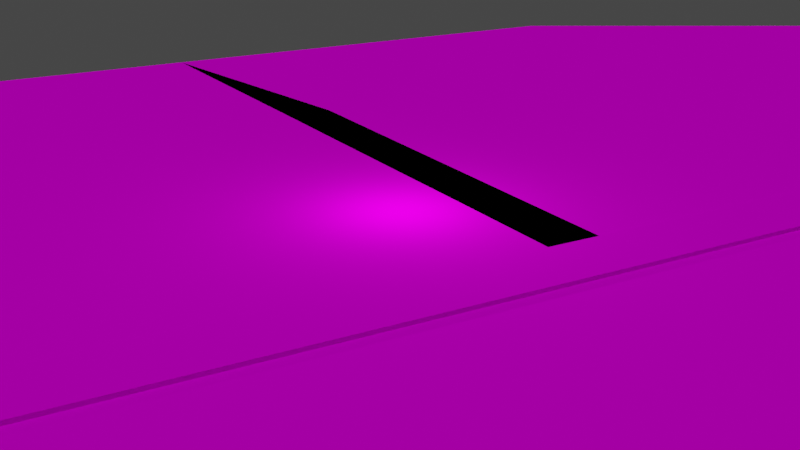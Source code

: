 # Source: klamath-neighborhood.blend  (saved by Blender 2.82.7; exported with 4.5.12 LTS)
import bpy
from mathutils import Matrix  # noqa: F401  (used for matrix-valued properties, if any)

bpy.ops.wm.read_factory_settings(use_empty=True)
scene = bpy.context.scene
scene.name = 'Scene'

# ---- collections
col_collection = bpy.data.collections.new('Collection'); scene.collection.children.link(col_collection)
col_house_original = bpy.data.collections.new('House-Original'); col_collection.children.link(col_house_original)
col_house = bpy.data.collections.new('House'); col_collection.children.link(col_house)

# ---- images (referenced by path relative to the original .blend; pixels are not part of the script)
import os
ASSET_DIR = os.environ.get("B2B_ASSET_DIR", "")  # directory of the original .blend (textures are referenced by path, not embedded)
HERE = os.path.dirname(os.path.abspath(__file__))  # packed textures are extracted next to this script under _unpacked/

def load_image(name, relpath, width, height, colorspace="sRGB"):
    """Load a texture the original file referenced (path relative to the .blend, or extracted next to this script)."""
    p = next((c for c in (os.path.join(HERE, relpath), os.path.join(ASSET_DIR, relpath)) if relpath and os.path.exists(c)), "")
    if p:
        img = bpy.data.images.load(p, check_existing=True)
        img.name = name
    else:  # same state as the original file: an image datablock whose file is absent (Cycles renders it pink)
        img = bpy.data.images.new(name, width, height)
        img.source = "FILE"
        img.filepath = "//" + (relpath or name)
    img.colorspace_settings.name = colorspace
    return img
img_grass004_1k_color_jpg = load_image('Grass004_1K_Color.jpg', 'Textures/Grass004/Grass004_1K_Color.jpg', 1024, 1024, 'sRGB')
img_grass004_1k_roughness_jpg = load_image('Grass004_1K_Roughness.jpg', 'Textures/Grass004/Grass004_1K_Roughness.jpg', 1024, 1024, 'sRGB')
img_grass004_1k_normalgl_jpg = load_image('Grass004_1K_NormalGL.jpg', 'Textures/Grass004/Grass004_1K_NormalGL.jpg', 1024, 1024, 'sRGB')
img_concrete036_1k_color_jpg = load_image('Concrete036_1K_Color.jpg', 'Textures/Concrete036/Concrete036_1K_Color.jpg', 1024, 1024, 'sRGB')
img_concrete036_1k_roughness_jpg = load_image('Concrete036_1K_Roughness.jpg', 'Textures/Concrete036/Concrete036_1K_Roughness.jpg', 1024, 1024, 'sRGB')
img_concrete036_1k_normalgl_jpg = load_image('Concrete036_1K_NormalGL.jpg', 'Textures/Concrete036/Concrete036_1K_NormalGL.jpg', 1024, 1024, 'sRGB')
img_asphalt019_1k_color_jpg = load_image('Asphalt019_1K_Color.jpg', 'Textures/Asphalt019/Asphalt019_1K_Color.jpg', 1024, 1024, 'sRGB')
img_asphalt019_1k_roughness_jpg = load_image('Asphalt019_1K_Roughness.jpg', 'Textures/Asphalt019/Asphalt019_1K_Roughness.jpg', 1024, 1024, 'sRGB')
img_asphalt019_1k_normalgl_jpg = load_image('Asphalt019_1K_NormalGL.jpg', 'Textures/Asphalt019/Asphalt019_1K_NormalGL.jpg', 1024, 1024, 'sRGB')

# ---- materials (node trees are filled in below, after node groups)
mat_grass = bpy.data.materials.new('Grass')
mat_grass.use_transparent_shadow = False
mat_concrete = bpy.data.materials.new('Concrete')
mat_concrete.use_transparent_shadow = False
mat_asphalt = bpy.data.materials.new('Asphalt')
mat_asphalt.use_transparent_shadow = False

# ---- material node trees
mat_grass.use_nodes = True; mat_grass.node_tree.nodes.clear()
_N = mat_grass.node_tree.nodes; _L = mat_grass.node_tree.links
n0 = _N.new('ShaderNodeOutputMaterial'); n0.name = 'Material Output'; n0.location = (300, 300)
n1 = _N.new('ShaderNodeBsdfPrincipled'); n1.name = 'Principled BSDF'; n1.location = (10, 300)
n1.distribution = 'GGX'
n1.subsurface_method = 'BURLEY'
n1.inputs[3].default_value = 1.45
n1.inputs[13].default_value = 0.0
n1.inputs[27].default_value = (0.0, 0.0, 0.0, 1.0)
n1.inputs[28].default_value = 1.0
n2 = _N.new('ShaderNodeTexImage'); n2.name = 'Image Texture'; n2.location = (-389, 313)
n2.image = img_grass004_1k_color_jpg
n3 = _N.new('ShaderNodeTexImage'); n3.name = 'Image Texture.001'; n3.location = (-389, 33)
n3.image = img_grass004_1k_roughness_jpg
n4 = _N.new('ShaderNodeTexImage'); n4.name = 'Image Texture.002'; n4.location = (-589, -248)
n4.image = img_grass004_1k_normalgl_jpg
n5 = _N.new('ShaderNodeNormalMap'); n5.name = 'Normal Map'; n5.location = (-254, -233)
n6 = _N.new('ShaderNodeTexCoord'); n6.name = 'Texture Coordinate'; n6.location = (-967, -115)
_L.new(n1.outputs[0], n0.inputs[0])
_L.new(n2.outputs[0], n1.inputs[0])
_L.new(n3.outputs[0], n1.inputs[2])
_L.new(n4.outputs[0], n5.inputs[1])
_L.new(n5.outputs[0], n1.inputs[5])
_L.new(n6.outputs[1], n4.inputs[0])
n0.is_active_output = True
mat_concrete.use_nodes = True; mat_concrete.node_tree.nodes.clear()
_N = mat_concrete.node_tree.nodes; _L = mat_concrete.node_tree.links
n0 = _N.new('ShaderNodeOutputMaterial'); n0.name = 'Material Output'; n0.location = (300, 300)
n1 = _N.new('ShaderNodeBsdfPrincipled'); n1.name = 'Principled BSDF'; n1.location = (10, 300)
n1.distribution = 'GGX'
n1.subsurface_method = 'BURLEY'
n1.inputs[3].default_value = 1.45
n1.inputs[13].default_value = 0.0
n1.inputs[27].default_value = (0.0, 0.0, 0.0, 1.0)
n1.inputs[28].default_value = 1.0
n2 = _N.new('ShaderNodeTexImage'); n2.name = 'Image Texture'; n2.location = (-314, 336)
n2.image = img_concrete036_1k_color_jpg
n3 = _N.new('ShaderNodeTexImage'); n3.name = 'Image Texture.001'; n3.location = (-317, 70)
n3.image = img_concrete036_1k_roughness_jpg
n4 = _N.new('ShaderNodeNormalMap'); n4.name = 'Normal Map'; n4.location = (-214, -201)
n5 = _N.new('ShaderNodeTexImage'); n5.name = 'Image Texture.002'; n5.location = (-488, -207)
n5.image = img_concrete036_1k_normalgl_jpg
_L.new(n1.outputs[0], n0.inputs[0])
_L.new(n2.outputs[0], n1.inputs[0])
_L.new(n3.outputs[0], n1.inputs[2])
_L.new(n4.outputs[0], n1.inputs[17])
_L.new(n5.outputs[0], n4.inputs[1])
n0.is_active_output = True
mat_asphalt.use_nodes = True; mat_asphalt.node_tree.nodes.clear()
_N = mat_asphalt.node_tree.nodes; _L = mat_asphalt.node_tree.links
n0 = _N.new('ShaderNodeOutputMaterial'); n0.name = 'Material Output'; n0.location = (300, 300)
n1 = _N.new('ShaderNodeBsdfPrincipled'); n1.name = 'Principled BSDF'; n1.location = (10, 300)
n1.distribution = 'GGX'
n1.subsurface_method = 'BURLEY'
n1.inputs[3].default_value = 1.45
n1.inputs[13].default_value = 0.0
n1.inputs[27].default_value = (0.0, 0.0, 0.0, 1.0)
n1.inputs[28].default_value = 1.0
n2 = _N.new('ShaderNodeTexImage'); n2.name = 'Image Texture'; n2.location = (-356, 362)
n2.image = img_asphalt019_1k_color_jpg
n3 = _N.new('ShaderNodeTexImage'); n3.name = 'Image Texture.001'; n3.location = (-360, 89)
n3.image = img_asphalt019_1k_roughness_jpg
n4 = _N.new('ShaderNodeTexImage'); n4.name = 'Image Texture.002'; n4.location = (-526, -197)
n4.image = img_asphalt019_1k_normalgl_jpg
n5 = _N.new('ShaderNodeNormalMap'); n5.name = 'Normal Map'; n5.location = (-241, -184)
_L.new(n1.outputs[0], n0.inputs[0])
_L.new(n2.outputs[0], n1.inputs[0])
_L.new(n3.outputs[0], n1.inputs[2])
_L.new(n4.outputs[0], n5.inputs[1])
_L.new(n5.outputs[0], n1.inputs[5])
n0.is_active_output = True

# ---- world
world_world = bpy.data.worlds.new('World'); scene.world = world_world
world_world.use_nodes = True; world_world.node_tree.nodes.clear()
_N = world_world.node_tree.nodes; _L = world_world.node_tree.links
n0 = _N.new('ShaderNodeOutputWorld'); n0.name = 'World Output'; n0.location = (300, 300)
n1 = _N.new('ShaderNodeBackground'); n1.name = 'Background'; n1.location = (10, 300)
n1.inputs[0].default_value = (0.05088, 0.05088, 0.05088, 1.0)
_L.new(n1.outputs[0], n0.inputs[0])
n0.is_active_output = True
world_world.color = (0.05088, 0.05088, 0.05088)
world_world.use_sun_shadow = False
world_world.sun_shadow_jitter_overblur = 0.0

# ---- cameras
cam_camera = bpy.data.cameras.new('Camera')
cam_camera.clip_end = 100.0
cam_camera.ortho_scale = 7.314

# ---- lights
light_light = bpy.data.lights.new('Light', 'POINT')
light_light.transmission_factor = 0.0
light_light.energy = 1000.0
light_light.shadow_soft_size = 0.1
light_light.shadow_maximum_resolution = 0.006
light_light.use_absolute_resolution = True
light_sun = bpy.data.lights.new('Sun', 'SUN')
light_sun.transmission_factor = 0.0
light_sun.energy = 1.0
light_sun.shadow_soft_size = 0.125

# ---- meshes
me_cube = bpy.data.meshes.new('Cube')
me_cube.from_pydata([(-0.2044, -1.0, -1.0), (-0.2044, -1.0, 1.0), (-0.2044, 1.0, -1.0), (-0.2044, 1.0, 1.0), (1.0, -1.0, -1.0), (1.0, -1.0, 1.0), (1.0, 1.0, -1.0), (1.0, 1.0, 1.0), (1.0, 1.0, 1.165), (1.0, 1.0, -1.0), (1.0, -1.0, -1.0), (1.0, -1.0, 1.165), (1.092, 1.0, 1.165), (1.092, 1.0, -1.0), (1.092, -1.0, -1.0), (1.092, -1.0, 1.165), (1.092, 1.0, 0.841), (1.092, 1.0, -0.6756), (1.092, -1.0, -0.6756), (1.092, -1.0, 0.841), (1.704, 1.0, 0.841), (1.704, 1.0, -0.6756), (1.704, -1.0, -0.6756), (1.704, -1.0, 0.841), (-0.2044, -0.5492, -1.0), (-0.2044, -0.5492, 1.0), (1.0, -0.5492, -1.0), (1.0, -0.5492, 1.0), (1.0, -0.5492, -1.0), (1.0, -0.5492, 1.165), (1.092, -0.5492, -1.0), (1.092, -0.5492, 1.165), (1.092, -0.5492, -0.6756), (1.092, -0.5492, 0.841), (1.704, -0.5492, -0.6756), (1.704, -0.5492, 0.841), (-0.2044, -0.5146, 1.0), (1.0, -0.5146, -1.0), (1.0, -0.5146, -1.0), (1.092, -0.5146, -1.0), (1.092, -0.5146, -0.6756), (1.704, -0.5146, -0.6756), (-0.2044, -0.5146, -1.0), (1.0, -0.5146, 1.0), (1.0, -0.5146, 1.165), (1.092, -0.5146, 1.165), (1.092, -0.5146, 0.841), (1.704, -0.5146, 0.841), (-0.2044, -0.7007, -1.0), (1.0, -0.7007, 1.159), (1.0, -0.7007, 1.165), (1.092, -0.7007, 1.165), (1.092, -0.7007, 0.841), (1.704, -0.7007, 0.841), (-0.2044, -0.7007, 1.0), (1.0, -0.7007, -1.0), (1.0, -0.7007, -1.0), (1.092, -0.7007, -1.0), (1.092, -0.7007, -0.6756), (1.704, -0.7007, -0.6756), (-0.2044, -0.5787, 1.0), (1.0, -0.5787, -1.0), (1.0, -0.5787, -1.0), (1.092, -0.5787, -1.0), (1.092, -0.5787, -0.6756), (1.704, -0.5787, -0.6756), (-0.2044, -0.5787, -1.0), (1.0, -0.5787, 1.159), (1.0, -0.5787, 1.165), (1.092, -0.5787, 1.165), (1.092, -0.5787, 0.841), (1.704, -0.5787, 0.841), (0.3002, 1.0, -1.0), (0.3002, 1.0, 1.0), (0.3002, -1.0, -1.0), (0.3002, -1.0, 1.0), (0.3002, -0.5492, 1.0), (0.3002, -0.5492, -1.0), (0.3002, -0.5146, -1.0), (0.3002, -0.5146, 1.0), (0.3002, -0.7007, 1.103), (0.3002, -0.7007, -1.0), (0.3002, -0.5787, -1.0), (0.3002, -0.5787, 1.103)], [], [(42, 36, 3, 2), (72, 73, 7, 6), (49, 5, 11, 50), (74, 75, 1, 0), (81, 55, 4, 74), (80, 54, 1, 75), (50, 11, 15, 51), (6, 7, 8, 9), (5, 4, 10, 11), (37, 6, 9, 38), (51, 15, 19, 52), (9, 8, 12, 13), (11, 10, 14, 15), (38, 9, 13, 39), (52, 19, 23, 53), (13, 12, 16, 17), (15, 14, 18, 19), (39, 13, 17, 40), (59, 53, 23, 22), (17, 16, 20, 21), (19, 18, 22, 23), (40, 17, 21, 41), (64, 32, 34, 65), (41, 47, 35, 34), (63, 30, 32, 64), (46, 33, 35, 47), (62, 28, 30, 63), (45, 31, 33, 46), (61, 26, 28, 62), (44, 29, 31, 45), (79, 36, 25, 76), (78, 37, 26, 77), (43, 27, 29, 44), (66, 60, 25, 24), (7, 43, 44, 8), (72, 6, 37, 78), (73, 3, 36, 79), (8, 44, 45, 12), (12, 45, 46, 16), (16, 46, 47, 20), (21, 20, 47, 41), (32, 40, 41, 34), (30, 39, 40, 32), (28, 38, 39, 30), (26, 37, 38, 28), (24, 25, 36, 42), (0, 1, 54, 48), (4, 55, 56, 10), (10, 56, 57, 14), (14, 57, 58, 18), (18, 58, 59, 22), (65, 71, 53, 59), (70, 52, 53, 71), (69, 51, 52, 70), (68, 50, 51, 69), (83, 60, 54, 80), (82, 61, 55, 81), (67, 49, 50, 68), (27, 67, 68, 29), (77, 26, 61, 82), (76, 25, 60, 83), (29, 68, 69, 31), (31, 69, 70, 33), (33, 70, 71, 35), (34, 35, 71, 65), (48, 54, 60, 66), (55, 61, 62, 56), (56, 62, 63, 57), (57, 63, 64, 58), (58, 64, 65, 59), (27, 76, 83, 67), (24, 77, 82, 66), (66, 82, 81, 48), (67, 83, 80, 49), (7, 73, 79, 43), (2, 72, 78, 42), (42, 78, 77, 24), (43, 79, 76, 27), (49, 80, 75, 5), (48, 81, 74, 0), (4, 5, 75, 74), (2, 3, 73, 72)])
me_cube.polygons.foreach_set('material_index', [0, 0, 1, 0, 0, 0, 1, 0, 0, 0, 1, 0, 0, 0, 2, 0, 0, 0, 0, 0, 0, 0, 0, 0, 0, 2, 0, 1, 0, 1, 0, 0, 1, 0, 1, 0, 0, 1, 1, 2, 0, 0, 0, 0, 0, 0, 0, 0, 0, 0, 0, 0, 2, 1, 1, 0, 0, 1, 1, 0, 0, 1, 1, 2, 0, 0, 0, 0, 0, 0, 0, 0, 0, 1, 0, 0, 0, 1, 0, 0, 0, 0])
_uv = me_cube.uv_layers.new(name='UVMap')
_uv.uv.foreach_set('vector', [-8.875, -32.45, 9.875, -32.45, 9.875, -18.25, -8.875, -18.25, -8.875, -6.06, 9.875, -6.06, 9.875, 0.5, -8.875, 0.5, 2.758, -0.225, 3.722, -0.225, 3.722, 0.3078, 2.758, 0.3078, -8.875, 25.81, 9.875, 25.81, 9.875, 38.0, -8.875, 38.0, -15.43, 16.44, -8.874, 16.44, -8.875, 19.25, -15.44, 19.25, 16.44, 16.44, 28.62, 16.44, 28.62, 19.25, 16.44, 19.25, 0.6848, 17.0, 0.6848, 24.05, -0.6388, 24.05, -0.6388, 17.0, -8.875, 0.5, 9.875, 0.5, 9.875, 0.5, -8.875, 0.5, 9.875, 19.25, -8.875, 19.25, -8.875, 19.25, 9.875, 19.25, -8.875, 14.7, -8.875, 0.5, -8.875, 0.5, -8.875, 14.7, 4.029e-05, 0.1497, 4.027e-05, 4.027e-05, 0.1622, 4.027e-05, 0.1622, 0.1497, -8.875, 0.5, 9.875, 0.5, 9.875, 0.5, -8.875, 0.5, 9.875, 19.25, -8.875, 19.25, -8.875, 19.25, 9.875, 19.25, -8.875, 14.7, -8.875, 0.5, -8.875, 0.5, -8.875, 14.7, 273.8, -131.8, 390.6, -131.8, 390.6, 132.4, 273.8, 132.4, -8.875, 0.5, 9.875, 0.5, 9.875, 0.5, -8.875, 0.5, 9.875, 19.25, -8.875, 19.25, -8.875, 19.25, 9.875, 19.25, -8.875, 14.7, -8.875, 0.5, -8.875, 0.5, -8.875, 14.7, -8.875, 16.44, 9.875, 16.44, 9.875, 19.25, -8.875, 19.25, -8.875, 0.5, 9.875, 0.5, 9.875, 0.5, -8.875, 0.5, 9.875, 19.25, -8.875, 19.25, -8.875, 19.25, 9.875, 19.25, -8.875, 14.7, -8.875, 0.5, -8.875, 0.5, -8.875, 14.7, -8.875, 15.3, -8.875, 15.02, -8.875, 15.02, -8.875, 15.3, -8.875, 14.7, 9.875, 14.7, 9.875, 15.02, -8.875, 15.02, -8.875, 15.3, -8.875, 15.02, -8.875, 15.02, -8.875, 15.3, 201.2, -131.8, 214.7, -131.8, 214.7, 132.4, 201.2, 132.4, -8.875, 15.3, -8.875, 15.02, -8.875, 15.02, -8.875, 15.3, 4.03e-05, 0.2427, 4.03e-05, 0.2254, 0.1622, 0.2254, 0.1622, 0.2427, -8.875, 15.3, -8.875, 15.02, -8.875, 15.02, -8.875, 15.3, 0.6848, 12.62, 0.6848, 13.43, -0.6388, 13.43, -0.6388, 12.62, 16.44, 14.7, 28.62, 14.7, 28.62, 15.02, 16.44, 15.02, -15.44, 14.7, -8.875, 14.7, -8.875, 15.02, -15.44, 15.02, 2.158, -0.225, 2.269, -0.225, 2.269, 0.3078, 2.158, 0.3078, -8.875, -33.05, 9.875, -33.05, 9.875, -32.77, -8.875, -32.77, -2.722, -0.225, 2.158, -0.225, 2.158, 0.3078, -2.722, 0.3078, -15.44, 0.5, -8.875, 0.5, -8.875, 14.7, -15.44, 14.7, 16.44, 0.5, 28.62, 0.5, 28.62, 14.7, 16.44, 14.7, 0.6848, -23.05, 0.6848, 12.62, -0.6388, 12.62, -0.6387, -23.05, 4.039e-05, 1.0, 4.03e-05, 0.2427, 0.1622, 0.2427, 0.1622, 1.0, -389.6, -131.8, 201.2, -131.8, 201.2, 132.4, -389.6, 132.4, -8.875, 0.5, 9.875, 0.5, 9.875, 14.7, -8.875, 14.7, -8.875, 15.02, -8.875, 14.7, -8.875, 14.7, -8.875, 15.02, -8.875, 15.02, -8.875, 14.7, -8.875, 14.7, -8.875, 15.02, -8.875, 15.02, -8.875, 14.7, -8.875, 14.7, -8.875, 15.02, -8.875, 15.02, -8.875, 14.7, -8.875, 14.7, -8.875, 15.02, -8.875, -32.77, 9.875, -32.77, 9.875, -32.45, -8.875, -32.45, -8.875, -37.0, 9.875, -37.0, 9.875, -34.19, -8.875, -34.19, -8.875, 19.25, -8.874, 16.44, -8.874, 16.44, -8.875, 19.25, -8.875, 19.25, -8.874, 16.44, -8.875, 16.44, -8.875, 19.25, -8.875, 19.25, -8.875, 16.44, -8.875, 16.44, -8.875, 19.25, -8.875, 19.25, -8.875, 16.44, -8.875, 16.44, -8.875, 19.25, -8.875, 15.3, 9.875, 15.3, 9.875, 16.44, -8.875, 16.44, 226.2, -131.8, 273.8, -131.8, 273.8, 132.4, 226.2, 132.4, 4.029e-05, 0.2107, 4.029e-05, 0.1497, 0.1622, 0.1497, 0.1622, 0.2107, 0.6848, 14.13, 0.6848, 17.0, -0.6388, 17.0, -0.6388, 14.13, 14.25, 14.86, 35.9, 14.86, 35.9, 16.89, 14.25, 16.89, -15.44, 15.3, -8.875, 15.3, -8.874, 16.44, -15.43, 16.44, 2.365, -0.225, 2.758, -0.225, 2.758, 0.3078, 2.365, 0.3078, 2.269, -0.225, 2.365, -0.225, 2.365, 0.3078, 2.269, 0.3078, -15.44, 15.02, -8.875, 15.02, -8.875, 15.3, -15.44, 15.3, 16.44, 15.02, 28.62, 15.02, 28.62, 15.3, 16.44, 15.3, 0.6848, 13.43, 0.6848, 14.13, -0.6388, 14.13, -0.6388, 13.43, 4.03e-05, 0.2254, 4.029e-05, 0.2107, 0.1622, 0.2107, 0.1622, 0.2254, 214.7, -131.8, 226.2, -131.8, 226.2, 132.4, 214.7, 132.4, -8.875, 15.02, 9.875, 15.02, 9.875, 15.3, -8.875, 15.3, -8.875, -34.19, 9.875, -34.19, 9.875, -33.05, -8.875, -33.05, -8.874, 16.44, -8.875, 15.3, -8.875, 15.3, -8.874, 16.44, -8.874, 16.44, -8.875, 15.3, -8.875, 15.3, -8.875, 16.44, -8.875, 16.44, -8.875, 15.3, -8.875, 15.3, -8.875, 16.44, -8.875, 16.44, -8.875, 15.3, -8.875, 15.3, -8.875, 16.44, 9.875, 15.02, 16.44, 15.02, 16.44, 15.3, 9.875, 15.3, -27.62, 15.02, -15.44, 15.02, -15.44, 15.3, -27.62, 15.3, -27.62, 15.3, -15.44, 15.3, -15.43, 16.44, -27.62, 16.44, 2.595, 14.86, 14.25, 14.86, 14.25, 16.89, 2.595, 16.89, 9.875, 0.5, 16.44, 0.5, 16.44, 14.7, 9.875, 14.7, -27.62, 0.5, -15.44, 0.5, -15.44, 14.7, -27.62, 14.7, -27.62, 14.7, -15.44, 14.7, -15.44, 15.02, -27.62, 15.02, 9.875, 14.7, 16.44, 14.7, 16.44, 15.02, 9.875, 15.02, 9.875, 16.44, 16.44, 16.44, 16.44, 19.25, 9.875, 19.25, -27.62, 16.44, -15.43, 16.44, -15.44, 19.25, -27.62, 19.25, -8.875, 19.25, 9.875, 19.25, 9.875, 25.81, -8.875, 25.81, -8.875, -18.25, 9.875, -18.25, 9.875, -6.06, -8.875, -6.06])
me_cube.materials.append(mat_grass)
me_cube.materials.append(mat_concrete)
me_cube.materials.append(mat_asphalt)
me_cube.use_remesh_fix_poles = True
me_cube.use_remesh_preserve_attributes = False
me_cube.use_mirror_vertex_groups = False
me_cube.update()
me_cube_025 = bpy.data.meshes.new('Cube.025')
me_cube_025.from_pydata([], [], [])
me_cube_025.materials.append(None)
me_cube_025.materials.append(None)
me_cube_025.materials.append(None)
me_cube_025.update()
me_plane_029 = bpy.data.meshes.new('Plane.029')
me_plane_029.from_pydata([], [], [])
me_plane_029.update()
me_cube_015 = bpy.data.meshes.new('Cube.015')
me_cube_015.from_pydata([], [], [])
me_cube_015.materials.append(None)
me_cube_015.update()
me_cube_016 = bpy.data.meshes.new('Cube.016')
me_cube_016.from_pydata([], [], [])
me_cube_016.materials.append(None)
me_cube_016.update()
me_cube_014 = bpy.data.meshes.new('Cube.014')
me_cube_014.from_pydata([], [], [])
me_cube_014.materials.append(None)
me_cube_014.update()
me_cylinder = bpy.data.meshes.new('Cylinder')
me_cylinder.from_pydata([], [], [])
me_cylinder.materials.append(None)
me_cylinder.update()
me_cube_010 = bpy.data.meshes.new('Cube.010')
me_cube_010.from_pydata([], [], [])
me_cube_010.materials.append(None)
me_cube_010.update()
me_cube_026 = bpy.data.meshes.new('Cube.026')
me_cube_026.from_pydata([], [], [])
me_cube_026.materials.append(None)
me_cube_026.update()
me_cube_021 = bpy.data.meshes.new('Cube.021')
me_cube_021.from_pydata([], [], [])
me_cube_021.materials.append(None)
me_cube_021.materials.append(None)
me_cube_021.update()
me_cube_013 = bpy.data.meshes.new('Cube.013')
me_cube_013.from_pydata([], [], [])
me_cube_013.materials.append(None)
me_cube_013.materials.append(None)
me_cube_013.materials.append(None)
me_cube_013.update()
me_cube_005 = bpy.data.meshes.new('Cube.005')
me_cube_005.from_pydata([], [], [])
me_cube_005.materials.append(None)
me_cube_005.update()
me_cube_012 = bpy.data.meshes.new('Cube.012')
me_cube_012.from_pydata([], [], [])
me_cube_012.materials.append(None)
me_cube_012.update()
me_cube_022 = bpy.data.meshes.new('Cube.022')
me_cube_022.from_pydata([], [], [])
me_cube_022.materials.append(None)
me_cube_022.update()
me_icosphere_001 = bpy.data.meshes.new('Icosphere.001')
me_icosphere_001.from_pydata([], [], [])
me_icosphere_001.materials.append(None)
me_icosphere_001.materials.append(None)
me_icosphere_001.materials.append(None)
me_icosphere_001.update()
me_cube_001 = bpy.data.meshes.new('Cube.001')
me_cube_001.from_pydata([], [], [])
me_cube_001.materials.append(None)
me_cube_001.update()
me_plane_002 = bpy.data.meshes.new('Plane.002')
me_plane_002.from_pydata([], [], [])
me_plane_002.materials.append(None)
me_plane_002.materials.append(None)
me_plane_002.update()
me_plane_003 = bpy.data.meshes.new('Plane.003')
me_plane_003.from_pydata([], [], [])
me_plane_003.materials.append(None)
me_plane_003.materials.append(None)
me_plane_003.materials.append(None)
me_plane_003.update()
me_plane_004 = bpy.data.meshes.new('Plane.004')
me_plane_004.from_pydata([], [], [])
me_plane_004.materials.append(None)
me_plane_004.materials.append(None)
me_plane_004.materials.append(None)
me_plane_004.update()
me_plane_005 = bpy.data.meshes.new('Plane.005')
me_plane_005.from_pydata([], [], [])
me_plane_005.materials.append(None)
me_plane_005.materials.append(None)
me_plane_005.materials.append(None)
me_plane_005.update()
me_plane_006 = bpy.data.meshes.new('Plane.006')
me_plane_006.from_pydata([], [], [])
me_plane_006.materials.append(None)
me_plane_006.materials.append(None)
me_plane_006.update()
me_plane_007 = bpy.data.meshes.new('Plane.007')
me_plane_007.from_pydata([], [], [])
me_plane_007.materials.append(None)
me_plane_007.materials.append(None)
me_plane_007.update()
me_plane_008 = bpy.data.meshes.new('Plane.008')
me_plane_008.from_pydata([], [], [])
me_plane_008.materials.append(None)
me_plane_008.materials.append(None)
me_plane_008.update()
me_plane_009 = bpy.data.meshes.new('Plane.009')
me_plane_009.from_pydata([], [], [])
me_plane_009.materials.append(None)
me_plane_009.materials.append(None)
me_plane_009.update()
me_plane_010 = bpy.data.meshes.new('Plane.010')
me_plane_010.from_pydata([], [], [])
me_plane_010.materials.append(None)
me_plane_010.materials.append(None)
me_plane_010.update()
me_plane_011 = bpy.data.meshes.new('Plane.011')
me_plane_011.from_pydata([], [], [])
me_plane_011.materials.append(None)
me_plane_011.materials.append(None)
me_plane_011.update()
me_plane_012 = bpy.data.meshes.new('Plane.012')
me_plane_012.from_pydata([], [], [])
me_plane_012.materials.append(None)
me_plane_012.materials.append(None)
me_plane_012.materials.append(None)
me_plane_012.update()
me_plane_013 = bpy.data.meshes.new('Plane.013')
me_plane_013.from_pydata([], [], [])
me_plane_013.materials.append(None)
me_plane_013.materials.append(None)
me_plane_013.update()
me_plane_014 = bpy.data.meshes.new('Plane.014')
me_plane_014.from_pydata([], [], [])
me_plane_014.materials.append(None)
me_plane_014.materials.append(None)
me_plane_014.materials.append(None)
me_plane_014.update()
me_plane_016 = bpy.data.meshes.new('Plane.016')
me_plane_016.from_pydata([], [], [])
me_plane_016.materials.append(None)
me_plane_016.materials.append(None)
me_plane_016.update()
me_plane_017 = bpy.data.meshes.new('Plane.017')
me_plane_017.from_pydata([], [], [])
me_plane_017.materials.append(None)
me_plane_017.materials.append(None)
me_plane_017.materials.append(None)
me_plane_017.update()
me_plane_018 = bpy.data.meshes.new('Plane.018')
me_plane_018.from_pydata([], [], [])
me_plane_018.materials.append(None)
me_plane_018.materials.append(None)
me_plane_018.materials.append(None)
me_plane_018.update()
me_plane_019 = bpy.data.meshes.new('Plane.019')
me_plane_019.from_pydata([], [], [])
me_plane_019.materials.append(None)
me_plane_019.materials.append(None)
me_plane_019.update()
me_plane_020 = bpy.data.meshes.new('Plane.020')
me_plane_020.from_pydata([], [], [])
me_plane_020.materials.append(None)
me_plane_020.materials.append(None)
me_plane_020.update()
me_plane_021 = bpy.data.meshes.new('Plane.021')
me_plane_021.from_pydata([], [], [])
me_plane_021.materials.append(None)
me_plane_021.materials.append(None)
me_plane_021.update()
me_plane_022 = bpy.data.meshes.new('Plane.022')
me_plane_022.from_pydata([], [], [])
me_plane_022.materials.append(None)
me_plane_022.materials.append(None)
me_plane_022.update()
me_plane_023 = bpy.data.meshes.new('Plane.023')
me_plane_023.from_pydata([], [], [])
me_plane_023.materials.append(None)
me_plane_023.materials.append(None)
me_plane_023.materials.append(None)
me_plane_023.update()
me_plane_024 = bpy.data.meshes.new('Plane.024')
me_plane_024.from_pydata([], [], [])
me_plane_024.materials.append(None)
me_plane_024.materials.append(None)
me_plane_024.update()
me_plane_025 = bpy.data.meshes.new('Plane.025')
me_plane_025.from_pydata([], [], [])
me_plane_025.materials.append(None)
me_plane_025.materials.append(None)
me_plane_025.update()
me_plane_026 = bpy.data.meshes.new('Plane.026')
me_plane_026.from_pydata([], [], [])
me_plane_026.materials.append(None)
me_plane_026.materials.append(None)
me_plane_026.materials.append(None)
me_plane_026.update()
me_plane_027 = bpy.data.meshes.new('Plane.027')
me_plane_027.from_pydata([], [], [])
me_plane_027.materials.append(None)
me_plane_027.materials.append(None)
me_plane_027.update()
me_plane_028 = bpy.data.meshes.new('Plane.028')
me_plane_028.from_pydata([], [], [])
me_plane_028.materials.append(None)
me_plane_028.materials.append(None)
me_plane_028.materials.append(None)
me_plane_028.update()
me_plane_032 = bpy.data.meshes.new('Plane.032')
me_plane_032.from_pydata([], [], [])
me_plane_032.materials.append(None)
me_plane_032.materials.append(None)
me_plane_032.update()
me_plane = bpy.data.meshes.new('Plane')
me_plane.from_pydata([], [], [])
me_plane.materials.append(None)
me_plane.update()
me_icosphere_002 = bpy.data.meshes.new('Icosphere.002')
me_icosphere_002.from_pydata([], [], [])
me_icosphere_002.materials.append(None)
me_icosphere_002.update()
me_cube_007 = bpy.data.meshes.new('Cube.007')
me_cube_007.from_pydata([], [], [])
me_cube_007.materials.append(None)
me_cube_007.update()
me_cube_008 = bpy.data.meshes.new('Cube.008')
me_cube_008.from_pydata([], [], [])
me_cube_008.materials.append(None)
me_cube_008.update()
me_cube_009 = bpy.data.meshes.new('Cube.009')
me_cube_009.from_pydata([], [], [])
me_cube_009.materials.append(None)
me_cube_009.update()
me_cube_006 = bpy.data.meshes.new('Cube.006')
me_cube_006.from_pydata([], [], [])
me_cube_006.materials.append(None)
me_cube_006.update()
me_cube_003 = bpy.data.meshes.new('Cube.003')
me_cube_003.from_pydata([], [], [])
me_cube_003.materials.append(None)
me_cube_003.update()
me_plane_001 = bpy.data.meshes.new('Plane.001')
me_plane_001.from_pydata([], [], [])
me_plane_001.materials.append(None)
me_plane_001.materials.append(None)
me_plane_001.materials.append(None)
me_plane_001.materials.append(None)
me_plane_001.update()
me_cylinder_005 = bpy.data.meshes.new('Cylinder.005')
me_cylinder_005.from_pydata([], [], [])
me_cylinder_005.materials.append(None)
me_cylinder_005.materials.append(None)
me_cylinder_005.materials.append(None)
me_cylinder_005.update()
me_icosphere = bpy.data.meshes.new('Icosphere')
me_icosphere.from_pydata([], [], [])
me_icosphere.materials.append(None)
me_icosphere.update()
me_cube_004 = bpy.data.meshes.new('Cube.004')
me_cube_004.from_pydata([], [], [])
me_cube_004.materials.append(None)
me_cube_004.update()
me_plane_031 = bpy.data.meshes.new('Plane.031')
me_plane_031.from_pydata([], [], [])
me_plane_031.materials.append(None)
me_plane_031.update()
me_plane_030 = bpy.data.meshes.new('Plane.030')
me_plane_030.from_pydata([], [], [])
me_plane_030.materials.append(None)
me_plane_030.update()
me_cube_1 = bpy.data.meshes.new('Cube')
me_cube_1.from_pydata([], [], [])
me_cube_1.materials.append(None)
me_cube_1.update()
me_cube_019 = bpy.data.meshes.new('Cube.019')
me_cube_019.from_pydata([], [], [])
me_cube_019.materials.append(None)
me_cube_019.materials.append(None)
me_cube_019.materials.append(None)
me_cube_019.materials.append(None)
me_cube_019.update()
me_cube_023 = bpy.data.meshes.new('Cube.023')
me_cube_023.from_pydata([], [], [])
me_cube_023.materials.append(None)
me_cube_023.update()
me_cylinder_004 = bpy.data.meshes.new('Cylinder.004')
me_cylinder_004.from_pydata([], [], [])
me_cylinder_004.materials.append(None)
me_cylinder_004.update()
me_cube_011 = bpy.data.meshes.new('Cube.011')
me_cube_011.from_pydata([], [], [])
me_cube_011.materials.append(None)
me_cube_011.materials.append(None)
me_cube_011.materials.append(None)
me_cube_011.update()
me_cube_002 = bpy.data.meshes.new('Cube.002')
me_cube_002.from_pydata([], [], [])
me_cube_002.materials.append(None)
me_cube_002.update()
me_plane_015 = bpy.data.meshes.new('Plane.015')
me_plane_015.from_pydata([], [], [])
me_plane_015.materials.append(None)
me_plane_015.materials.append(None)
me_plane_015.update()

# ---- objects
ob_light = bpy.data.objects.new('Light', light_light)
ob_camera = bpy.data.objects.new('Camera', cam_camera)
ob_grassplane = bpy.data.objects.new('GrassPlane', me_cube)
ob_cabinet = bpy.data.objects.new('Cabinet', None)
ob_ceiling = bpy.data.objects.new('Ceiling', None)
ob_chair = bpy.data.objects.new('Chair', None)
ob_chair_001 = bpy.data.objects.new('Chair.001', None)
ob_chair_002 = bpy.data.objects.new('Chair.002', None)
ob_coatstand = bpy.data.objects.new('Coatstand', None)
ob_console = bpy.data.objects.new('Console', None)
ob_couch = bpy.data.objects.new('Couch', None)
ob_counter = bpy.data.objects.new('Counter', None)
ob_door = bpy.data.objects.new('Door', None)
ob_down_window = bpy.data.objects.new('Down Window', None)
ob_dvr = bpy.data.objects.new('DVR', None)
ob_fridge = bpy.data.objects.new('Fridge', None)
ob_front_door = bpy.data.objects.new('Front door', None)
ob_garage_door = bpy.data.objects.new('Garage Door', None)
ob_ground_floor = bpy.data.objects.new('Ground Floor', None)
ob_ground_floor_walls_001 = bpy.data.objects.new('Ground Floor Walls.001', None)
ob_ground_floor_walls_002 = bpy.data.objects.new('Ground Floor Walls.002', None)
ob_ground_floor_walls_003 = bpy.data.objects.new('Ground Floor Walls.003', None)
ob_ground_floor_walls_004 = bpy.data.objects.new('Ground Floor Walls.004', None)
ob_ground_floor_walls_005 = bpy.data.objects.new('Ground Floor Walls.005', None)
ob_ground_floor_walls_006 = bpy.data.objects.new('Ground Floor Walls.006', None)
ob_ground_floor_walls_007 = bpy.data.objects.new('Ground Floor Walls.007', None)
ob_ground_floor_walls_008 = bpy.data.objects.new('Ground Floor Walls.008', None)
ob_ground_floor_walls_009 = bpy.data.objects.new('Ground Floor Walls.009', None)
ob_ground_floor_walls_010 = bpy.data.objects.new('Ground Floor Walls.010', None)
ob_ground_floor_walls_011 = bpy.data.objects.new('Ground Floor Walls.011', None)
ob_ground_floor_walls_012 = bpy.data.objects.new('Ground Floor Walls.012', None)
ob_ground_floor_walls_013 = bpy.data.objects.new('Ground Floor Walls.013', None)
ob_ground_floor_walls_014 = bpy.data.objects.new('Ground Floor Walls.014', None)
ob_ground_floor_walls_015 = bpy.data.objects.new('Ground Floor Walls.015', None)
ob_ground_floor_walls_016 = bpy.data.objects.new('Ground Floor Walls.016', None)
ob_ground_floor_walls_017 = bpy.data.objects.new('Ground Floor Walls.017', None)
ob_ground_floor_walls_018 = bpy.data.objects.new('Ground Floor Walls.018', None)
ob_ground_floor_walls_019 = bpy.data.objects.new('Ground Floor Walls.019', None)
ob_ground_floor_walls_020 = bpy.data.objects.new('Ground Floor Walls.020', None)
ob_ground_floor_walls_021 = bpy.data.objects.new('Ground Floor Walls.021', None)
ob_ground_floor_walls_022 = bpy.data.objects.new('Ground Floor Walls.022', None)
ob_ground_floor_walls_023 = bpy.data.objects.new('Ground Floor Walls.023', None)
ob_ground_floor_walls_024 = bpy.data.objects.new('Ground Floor Walls.024', None)
ob_ground_floor_walls_025 = bpy.data.objects.new('Ground Floor Walls.025', None)
ob_ground_floor_walls_026 = bpy.data.objects.new('Ground Floor Walls.026', None)
ob_ground_floor_walls_027 = bpy.data.objects.new('Ground Floor Walls.027', None)
ob_icosphere = bpy.data.objects.new('Icosphere', None)
ob_kitchen_window = bpy.data.objects.new('Kitchen Window', None)
ob_kitchen_window_001 = bpy.data.objects.new('Kitchen Window.001', None)
ob_kitchen_window_002 = bpy.data.objects.new('Kitchen Window.002', None)
ob_kitchen_window_003 = bpy.data.objects.new('Kitchen Window.003', None)
ob_left_window = bpy.data.objects.new('Left Window', None)
ob_lower_ceiling = bpy.data.objects.new('Lower Ceiling', None)
ob_oven = bpy.data.objects.new('Oven', None)
ob_radio = bpy.data.objects.new('Radio', None)
ob_right_window = bpy.data.objects.new('Right Window', None)
ob_roof = bpy.data.objects.new('Roof', None)
ob_roof_part_2 = bpy.data.objects.new('Roof Part 2', None)
ob_sairs = bpy.data.objects.new('Sairs', None)
ob_sink = bpy.data.objects.new('Sink', None)
ob_stove_thing = bpy.data.objects.new('Stove Thing', None)
ob_table = bpy.data.objects.new('Table', None)
ob_telly = bpy.data.objects.new('Telly', None)
ob_up_window = bpy.data.objects.new('Up Window', None)
ob_upper_floor = bpy.data.objects.new('Upper Floor', None)
ob_cabinet_proxy = bpy.data.objects.new('Cabinet_proxy', me_cube_025)
ob_ceiling_proxy = bpy.data.objects.new('Ceiling_proxy', me_plane_029)
ob_chair_001_proxy = bpy.data.objects.new('Chair.001_proxy', me_cube_015)
ob_chair_002_proxy = bpy.data.objects.new('Chair.002_proxy', me_cube_016)
ob_chair_proxy = bpy.data.objects.new('Chair_proxy', me_cube_014)
ob_coatstand_proxy = bpy.data.objects.new('Coatstand_proxy', me_cylinder)
ob_console_proxy = bpy.data.objects.new('Console_proxy', me_cube_010)
ob_couch_proxy = bpy.data.objects.new('Couch_proxy', me_cube_026)
ob_counter_proxy = bpy.data.objects.new('Counter_proxy', me_cube_021)
ob_door_proxy = bpy.data.objects.new('Door_proxy', me_cube_013)
ob_down_window_proxy = bpy.data.objects.new('Down Window_proxy', me_cube_005)
ob_dvr_proxy = bpy.data.objects.new('DVR_proxy', me_cube_012)
ob_fridge_proxy = bpy.data.objects.new('Fridge_proxy', me_cube_022)
ob_front_door_proxy = bpy.data.objects.new('Front door_proxy', me_icosphere_001)
ob_garage_door_proxy = bpy.data.objects.new('Garage Door_proxy', me_cube_001)
ob_ground_floor_walls_001_proxy = bpy.data.objects.new('Ground Floor Walls.001_proxy', me_plane_002)
ob_ground_floor_walls_002_proxy = bpy.data.objects.new('Ground Floor Walls.002_proxy', me_plane_003)
ob_ground_floor_walls_003_proxy = bpy.data.objects.new('Ground Floor Walls.003_proxy', me_plane_004)
ob_ground_floor_walls_004_proxy = bpy.data.objects.new('Ground Floor Walls.004_proxy', me_plane_005)
ob_ground_floor_walls_005_proxy = bpy.data.objects.new('Ground Floor Walls.005_proxy', me_plane_006)
ob_ground_floor_walls_006_proxy = bpy.data.objects.new('Ground Floor Walls.006_proxy', me_plane_007)
ob_ground_floor_walls_007_proxy = bpy.data.objects.new('Ground Floor Walls.007_proxy', me_plane_008)
ob_ground_floor_walls_008_proxy = bpy.data.objects.new('Ground Floor Walls.008_proxy', me_plane_009)
ob_ground_floor_walls_009_proxy = bpy.data.objects.new('Ground Floor Walls.009_proxy', me_plane_010)
ob_ground_floor_walls_010_proxy = bpy.data.objects.new('Ground Floor Walls.010_proxy', me_plane_011)
ob_ground_floor_walls_011_proxy = bpy.data.objects.new('Ground Floor Walls.011_proxy', me_plane_012)
ob_ground_floor_walls_012_proxy = bpy.data.objects.new('Ground Floor Walls.012_proxy', me_plane_013)
ob_ground_floor_walls_013_proxy = bpy.data.objects.new('Ground Floor Walls.013_proxy', me_plane_014)
ob_ground_floor_walls_014_proxy = bpy.data.objects.new('Ground Floor Walls.014_proxy', me_plane_016)
ob_ground_floor_walls_015_proxy = bpy.data.objects.new('Ground Floor Walls.015_proxy', me_plane_017)
ob_ground_floor_walls_016_proxy = bpy.data.objects.new('Ground Floor Walls.016_proxy', me_plane_018)
ob_ground_floor_walls_017_proxy = bpy.data.objects.new('Ground Floor Walls.017_proxy', me_plane_019)
ob_ground_floor_walls_018_proxy = bpy.data.objects.new('Ground Floor Walls.018_proxy', me_plane_020)
ob_ground_floor_walls_019_proxy = bpy.data.objects.new('Ground Floor Walls.019_proxy', me_plane_021)
ob_ground_floor_walls_020_proxy = bpy.data.objects.new('Ground Floor Walls.020_proxy', me_plane_022)
ob_ground_floor_walls_021_proxy = bpy.data.objects.new('Ground Floor Walls.021_proxy', me_plane_023)
ob_ground_floor_walls_022_proxy = bpy.data.objects.new('Ground Floor Walls.022_proxy', me_plane_024)
ob_ground_floor_walls_023_proxy = bpy.data.objects.new('Ground Floor Walls.023_proxy', me_plane_025)
ob_ground_floor_walls_024_proxy = bpy.data.objects.new('Ground Floor Walls.024_proxy', me_plane_026)
ob_ground_floor_walls_025_proxy = bpy.data.objects.new('Ground Floor Walls.025_proxy', me_plane_027)
ob_ground_floor_walls_026_proxy = bpy.data.objects.new('Ground Floor Walls.026_proxy', me_plane_028)
ob_ground_floor_walls_027_proxy = bpy.data.objects.new('Ground Floor Walls.027_proxy', me_plane_032)
ob_ground_floor_proxy = bpy.data.objects.new('Ground Floor_proxy', me_plane)
ob_icosphere_proxy = bpy.data.objects.new('Icosphere_proxy', me_icosphere_002)
ob_kitchen_window_001_proxy = bpy.data.objects.new('Kitchen Window.001_proxy', me_cube_007)
ob_kitchen_window_002_proxy = bpy.data.objects.new('Kitchen Window.002_proxy', me_cube_008)
ob_kitchen_window_003_proxy = bpy.data.objects.new('Kitchen Window.003_proxy', me_cube_009)
ob_kitchen_window_proxy = bpy.data.objects.new('Kitchen Window_proxy', me_cube_006)
ob_left_window_proxy = bpy.data.objects.new('Left Window_proxy', me_cube_003)
ob_lower_ceiling_proxy = bpy.data.objects.new('Lower Ceiling_proxy', me_plane_001)
ob_oven_proxy = bpy.data.objects.new('Oven_proxy', me_cylinder_005)
ob_radio_proxy = bpy.data.objects.new('Radio_proxy', me_icosphere)
ob_right_window_proxy = bpy.data.objects.new('Right Window_proxy', me_cube_004)
ob_roof_part_2_proxy = bpy.data.objects.new('Roof Part 2_proxy', me_plane_031)
ob_roof_proxy = bpy.data.objects.new('Roof_proxy', me_plane_030)
ob_sairs_proxy = bpy.data.objects.new('Sairs_proxy', me_cube_1)
ob_sink_proxy = bpy.data.objects.new('Sink_proxy', me_cube_019)
ob_stove_thing_proxy = bpy.data.objects.new('Stove Thing_proxy', me_cube_023)
ob_table_proxy = bpy.data.objects.new('Table_proxy', me_cylinder_004)
ob_telly_proxy = bpy.data.objects.new('Telly_proxy', me_cube_011)
ob_up_window_proxy = bpy.data.objects.new('Up Window_proxy', me_cube_002)
ob_upper_floor_proxy = bpy.data.objects.new('Upper Floor_proxy', me_plane_015)
ob_sun = bpy.data.objects.new('Sun', light_sun)

# ---- transforms, parenting, visibility, modifiers, constraints
ob_light.location = (4.076, -4.584, 3.892)
ob_light.rotation_euler = (0.6503, 0.05522, 1.866)
ob_light.lock_rotations_4d = False
ob_light.empty_display_type = 'ARROWS'
ob_light.color = (0.0, 0.0, 0.0, 0.0)
ob_light.lineart.crease_threshold = 0.0
ob_camera.location = (46.28, -29.05, 17.53)
ob_camera.rotation_euler = (1.226, 0.0, 1.047)
ob_camera.lock_rotations_4d = False
ob_camera.empty_display_type = 'ARROWS'
ob_camera.color = (0.0, 0.0, 0.0, 0.0)
ob_camera.display_type = 'WIRE'
ob_camera.lineart.crease_threshold = 0.0
ob_grassplane.location = (-26.79, 56.31, 0.0)
ob_grassplane.scale = (38.06, 100.0, 0.6047)
ob_grassplane.lineart.crease_threshold = 0.0
ob_cabinet.location = (0.0, 0.0, 0.0)
ob_ceiling.location = (0.0, 0.0, 0.0)
ob_chair.location = (0.0, 0.0, 0.0)
ob_chair_001.location = (0.0, 0.0, 0.0)
ob_chair_002.location = (0.0, 0.0, 0.0)
ob_coatstand.location = (0.0, 0.0, 0.0)
ob_console.location = (0.0, 0.0, 0.0)
ob_couch.location = (0.0, 0.0, 0.0)
ob_counter.location = (0.0, 0.0, 0.0)
ob_door.location = (0.0, 0.0, 0.0)
ob_down_window.location = (0.0, 0.0, 0.0)
ob_dvr.location = (0.0, 0.0, 0.0)
ob_fridge.location = (0.0, 0.0, 0.0)
ob_front_door.location = (0.0, 0.0, 0.0)
ob_garage_door.location = (0.0, 0.0, 0.0)
ob_ground_floor.location = (0.0, 0.0, 0.0)
ob_ground_floor_walls_001.location = (0.0, 0.0, 0.0)
ob_ground_floor_walls_002.location = (0.0, 0.0, 0.0)
ob_ground_floor_walls_003.location = (0.0, 0.0, 0.0)
ob_ground_floor_walls_004.location = (0.0, 0.0, 0.0)
ob_ground_floor_walls_005.location = (0.0, 0.0, 0.0)
ob_ground_floor_walls_006.location = (0.0, 0.0, 0.0)
ob_ground_floor_walls_007.location = (0.0, 0.0, 0.0)
ob_ground_floor_walls_008.location = (0.0, 0.0, 0.0)
ob_ground_floor_walls_009.location = (0.0, 0.0, 0.0)
ob_ground_floor_walls_010.location = (0.0, 0.0, 0.0)
ob_ground_floor_walls_011.location = (0.0, 0.0, 0.0)
ob_ground_floor_walls_012.location = (0.0, 0.0, 0.0)
ob_ground_floor_walls_013.location = (0.0, 0.0, 0.0)
ob_ground_floor_walls_014.location = (0.0, 0.0, 0.0)
ob_ground_floor_walls_015.location = (0.0, 0.0, 0.0)
ob_ground_floor_walls_016.location = (0.0, 0.0, 0.0)
ob_ground_floor_walls_017.location = (0.0, 0.0, 0.0)
ob_ground_floor_walls_018.location = (0.0, 0.0, 0.0)
ob_ground_floor_walls_019.location = (0.0, 0.0, 0.0)
ob_ground_floor_walls_020.location = (0.0, 0.0, 0.0)
ob_ground_floor_walls_021.location = (0.0, 0.0, 0.0)
ob_ground_floor_walls_022.location = (0.0, 0.0, 0.0)
ob_ground_floor_walls_023.location = (0.0, 0.0, 0.0)
ob_ground_floor_walls_024.location = (0.0, 0.0, 0.0)
ob_ground_floor_walls_025.location = (0.0, 0.0, 0.0)
ob_ground_floor_walls_026.location = (0.0, 0.0, 0.0)
ob_ground_floor_walls_027.location = (0.0, 0.0, 0.0)
ob_icosphere.location = (0.0, 0.0, 0.0)
ob_kitchen_window.location = (0.0, 0.0, 0.0)
ob_kitchen_window_001.location = (0.0, 0.0, 0.0)
ob_kitchen_window_002.location = (0.0, 0.0, 0.0)
ob_kitchen_window_003.location = (0.0, 0.0, 0.0)
ob_left_window.location = (0.0, 0.0, 0.0)
ob_lower_ceiling.location = (0.0, 0.0, 0.0)
ob_oven.location = (0.0, 0.0, 0.0)
ob_radio.location = (0.0, 0.0, 0.0)
ob_right_window.location = (0.0, 0.0, 0.0)
ob_roof.location = (0.0, 0.0, 0.0)
ob_roof_part_2.location = (0.0, 0.0, 0.0)
ob_sairs.location = (0.0, 0.0, 0.0)
ob_sink.location = (0.0, 0.0, 0.0)
ob_stove_thing.location = (0.0, 0.0, 0.0)
ob_table.location = (0.0, 0.0, 0.0)
ob_telly.location = (0.0, 0.0, 0.0)
ob_up_window.location = (0.0, 0.0, 0.0)
ob_upper_floor.location = (0.0, 0.0, 0.0)
ob_cabinet_proxy.location = (-13.95, 15.41, 5.687)
ob_cabinet_proxy.scale = (0.02785, 0.02785, 0.02785)
ob_cabinet_proxy.empty_image_offset = (-0.5, -0.5)
ob_cabinet_proxy.lineart.crease_threshold = 0.0
ob_ceiling_proxy.location = (-0.2599, 0.1366, 13.9)
ob_ceiling_proxy.scale = (17.5, 17.5, 17.5)
ob_ceiling_proxy.empty_image_offset = (-0.5, -0.5)
ob_ceiling_proxy.lineart.crease_threshold = 0.0
ob_chair_001_proxy.location = (-10.47, 2.565, 1.337)
ob_chair_001_proxy.rotation_euler = (0.0, -0.0, 0.6625)
ob_chair_001_proxy.scale = (0.6652, 0.6652, 0.6652)
ob_chair_001_proxy.empty_image_offset = (-0.5, -0.5)
ob_chair_001_proxy.lineart.crease_threshold = 0.0
ob_chair_002_proxy.location = (-10.09, 6.217, 1.337)
ob_chair_002_proxy.rotation_euler = (0.0, -0.0, -0.8891)
ob_chair_002_proxy.scale = (0.6652, 0.6652, 0.6652)
ob_chair_002_proxy.empty_image_offset = (-0.5, -0.5)
ob_chair_002_proxy.lineart.crease_threshold = 0.0
ob_chair_proxy.location = (-7.159, 1.832, 1.337)
ob_chair_proxy.rotation_euler = (0.0, -0.0, 1.724)
ob_chair_proxy.scale = (0.6652, 0.6652, 0.6652)
ob_chair_proxy.empty_image_offset = (-0.5, -0.5)
ob_chair_proxy.lineart.crease_threshold = 0.0
ob_coatstand_proxy.location = (7.59, 7.416, 1.817)
ob_coatstand_proxy.scale = (1.0, 1.0, 1.215)
ob_coatstand_proxy.empty_image_offset = (-0.5, -0.5)
ob_coatstand_proxy.lineart.crease_threshold = 0.0
ob_console_proxy.location = (-1.256, 11.44, 1.299)
ob_console_proxy.scale = (0.6251, 0.7418, 0.6251)
ob_console_proxy.empty_image_offset = (-0.5, -0.5)
ob_console_proxy.lineart.crease_threshold = 0.0
ob_couch_proxy.location = (-6.308, 13.48, 1.07)
ob_couch_proxy.scale = (1.0, 1.452, 1.0)
ob_couch_proxy.empty_image_offset = (-0.5, -0.5)
ob_couch_proxy.lineart.crease_threshold = 0.0
ob_counter_proxy.location = (-14.67, 11.26, 1.661)
ob_counter_proxy.empty_image_offset = (-0.5, -0.5)
ob_counter_proxy.lineart.crease_threshold = 0.0
ob_door_proxy.location = (-13.08, -0.9037, 3.769)
ob_door_proxy.empty_image_offset = (-0.5, -0.5)
ob_door_proxy.lineart.crease_threshold = 0.0
ob_down_window_proxy.location = (-0.1709, 15.11, 2.523)
ob_down_window_proxy.empty_image_offset = (-0.5, -0.5)
ob_down_window_proxy.lineart.crease_threshold = 0.0
ob_dvr_proxy.location = (-1.231, 11.85, 1.808)
ob_dvr_proxy.scale = (0.4246, 0.4246, 0.4246)
ob_dvr_proxy.empty_image_offset = (-0.5, -0.5)
ob_dvr_proxy.lineart.crease_threshold = 0.0
ob_fridge_proxy.location = (-14.8, 20.09, 1.658)
ob_fridge_proxy.empty_image_offset = (-0.5, -0.5)
ob_fridge_proxy.lineart.crease_threshold = 0.0
ob_front_door_proxy.location = (8.781, 4.097, 2.946)
ob_front_door_proxy.scale = (0.1872, 0.1872, 0.1872)
ob_front_door_proxy.empty_image_offset = (-0.5, -0.5)
ob_front_door_proxy.lineart.crease_threshold = 0.0
ob_garage_door_proxy.location = (0.7841, -9.051, 0.9907)
ob_garage_door_proxy.empty_image_offset = (-0.5, -0.5)
ob_garage_door_proxy.lineart.crease_threshold = 0.0
ob_ground_floor_walls_001_proxy.location = (-0.2599, 0.1366, -0.1036)
ob_ground_floor_walls_001_proxy.scale = (17.5, 17.5, 17.5)
ob_ground_floor_walls_001_proxy.empty_image_offset = (-0.5, -0.5)
ob_ground_floor_walls_001_proxy.lineart.crease_threshold = 0.0
ob_ground_floor_walls_002_proxy.location = (-0.2599, 0.1366, -0.1036)
ob_ground_floor_walls_002_proxy.scale = (17.5, 17.5, 17.5)
ob_ground_floor_walls_002_proxy.empty_image_offset = (-0.5, -0.5)
ob_ground_floor_walls_002_proxy.lineart.crease_threshold = 0.0
ob_ground_floor_walls_003_proxy.location = (-0.2599, 0.1366, -0.1036)
ob_ground_floor_walls_003_proxy.scale = (17.5, 17.5, 17.5)
ob_ground_floor_walls_003_proxy.empty_image_offset = (-0.5, -0.5)
ob_ground_floor_walls_003_proxy.lineart.crease_threshold = 0.0
ob_ground_floor_walls_004_proxy.location = (-0.2599, 0.1366, -0.1036)
ob_ground_floor_walls_004_proxy.scale = (17.5, 17.5, 17.5)
ob_ground_floor_walls_004_proxy.empty_image_offset = (-0.5, -0.5)
ob_ground_floor_walls_004_proxy.lineart.crease_threshold = 0.0
ob_ground_floor_walls_005_proxy.location = (-0.2599, 0.1366, -0.1036)
ob_ground_floor_walls_005_proxy.scale = (17.5, 17.5, 17.5)
ob_ground_floor_walls_005_proxy.empty_image_offset = (-0.5, -0.5)
ob_ground_floor_walls_005_proxy.lineart.crease_threshold = 0.0
ob_ground_floor_walls_006_proxy.location = (-0.2599, 0.1366, -0.1036)
ob_ground_floor_walls_006_proxy.scale = (17.5, 17.5, 17.5)
ob_ground_floor_walls_006_proxy.empty_image_offset = (-0.5, -0.5)
ob_ground_floor_walls_006_proxy.lineart.crease_threshold = 0.0
ob_ground_floor_walls_007_proxy.location = (-0.2599, 0.1366, -0.1036)
ob_ground_floor_walls_007_proxy.scale = (17.5, 17.5, 17.5)
ob_ground_floor_walls_007_proxy.empty_image_offset = (-0.5, -0.5)
ob_ground_floor_walls_007_proxy.lineart.crease_threshold = 0.0
ob_ground_floor_walls_008_proxy.location = (-0.2599, 0.1366, 0.5979)
ob_ground_floor_walls_008_proxy.scale = (17.5, 17.5, 15.77)
ob_ground_floor_walls_008_proxy.empty_image_offset = (-0.5, -0.5)
ob_ground_floor_walls_008_proxy.lineart.crease_threshold = 0.0
ob_ground_floor_walls_009_proxy.location = (-0.2599, 0.1366, -0.1036)
ob_ground_floor_walls_009_proxy.scale = (17.5, 17.5, 17.5)
ob_ground_floor_walls_009_proxy.empty_image_offset = (-0.5, -0.5)
ob_ground_floor_walls_009_proxy.lineart.crease_threshold = 0.0
ob_ground_floor_walls_010_proxy.location = (-0.2599, 0.1366, -0.1036)
ob_ground_floor_walls_010_proxy.scale = (17.5, 17.5, 17.5)
ob_ground_floor_walls_010_proxy.empty_image_offset = (-0.5, -0.5)
ob_ground_floor_walls_010_proxy.lineart.crease_threshold = 0.0
ob_ground_floor_walls_011_proxy.location = (-0.2599, 0.1366, -0.1036)
ob_ground_floor_walls_011_proxy.scale = (17.5, 17.5, 17.5)
ob_ground_floor_walls_011_proxy.empty_image_offset = (-0.5, -0.5)
ob_ground_floor_walls_011_proxy.lineart.crease_threshold = 0.0
ob_ground_floor_walls_012_proxy.location = (-0.2599, 0.1366, -0.1036)
ob_ground_floor_walls_012_proxy.scale = (17.5, 17.5, 17.5)
ob_ground_floor_walls_012_proxy.empty_image_offset = (-0.5, -0.5)
ob_ground_floor_walls_012_proxy.lineart.crease_threshold = 0.0
ob_ground_floor_walls_013_proxy.location = (-0.2599, 0.1366, -0.1036)
ob_ground_floor_walls_013_proxy.scale = (17.5, 17.5, 17.5)
ob_ground_floor_walls_013_proxy.empty_image_offset = (-0.5, -0.5)
ob_ground_floor_walls_013_proxy.lineart.crease_threshold = 0.0
ob_ground_floor_walls_014_proxy.location = (-0.2599, 0.1366, 6.896)
ob_ground_floor_walls_014_proxy.scale = (17.5, 17.5, 17.5)
ob_ground_floor_walls_014_proxy.empty_image_offset = (-0.5, -0.5)
ob_ground_floor_walls_014_proxy.lineart.crease_threshold = 0.0
ob_ground_floor_walls_015_proxy.location = (-0.2599, 0.1366, 6.896)
ob_ground_floor_walls_015_proxy.scale = (17.5, 17.5, 17.5)
ob_ground_floor_walls_015_proxy.empty_image_offset = (-0.5, -0.5)
ob_ground_floor_walls_015_proxy.lineart.crease_threshold = 0.0
ob_ground_floor_walls_016_proxy.location = (-0.2599, 0.1366, 6.896)
ob_ground_floor_walls_016_proxy.scale = (17.5, 17.5, 17.5)
ob_ground_floor_walls_016_proxy.empty_image_offset = (-0.5, -0.5)
ob_ground_floor_walls_016_proxy.lineart.crease_threshold = 0.0
ob_ground_floor_walls_017_proxy.location = (-0.2599, 0.1366, 6.896)
ob_ground_floor_walls_017_proxy.scale = (17.5, 17.5, 17.5)
ob_ground_floor_walls_017_proxy.empty_image_offset = (-0.5, -0.5)
ob_ground_floor_walls_017_proxy.lineart.crease_threshold = 0.0
ob_ground_floor_walls_018_proxy.location = (-0.2599, 0.1366, 6.896)
ob_ground_floor_walls_018_proxy.scale = (17.5, 17.5, 17.5)
ob_ground_floor_walls_018_proxy.empty_image_offset = (-0.5, -0.5)
ob_ground_floor_walls_018_proxy.lineart.crease_threshold = 0.0
ob_ground_floor_walls_019_proxy.location = (-0.2599, 0.1366, 6.896)
ob_ground_floor_walls_019_proxy.scale = (17.5, 17.5, 17.5)
ob_ground_floor_walls_019_proxy.empty_image_offset = (-0.5, -0.5)
ob_ground_floor_walls_019_proxy.lineart.crease_threshold = 0.0
ob_ground_floor_walls_020_proxy.location = (-0.2599, 0.1366, 6.896)
ob_ground_floor_walls_020_proxy.scale = (17.5, 17.5, 17.5)
ob_ground_floor_walls_020_proxy.empty_image_offset = (-0.5, -0.5)
ob_ground_floor_walls_020_proxy.lineart.crease_threshold = 0.0
ob_ground_floor_walls_021_proxy.location = (-0.2599, 0.1366, 6.896)
ob_ground_floor_walls_021_proxy.scale = (17.5, 17.5, 17.5)
ob_ground_floor_walls_021_proxy.empty_image_offset = (-0.5, -0.5)
ob_ground_floor_walls_021_proxy.lineart.crease_threshold = 0.0
ob_ground_floor_walls_022_proxy.location = (-0.2599, 0.1366, 6.896)
ob_ground_floor_walls_022_proxy.scale = (17.5, 17.5, 17.5)
ob_ground_floor_walls_022_proxy.empty_image_offset = (-0.5, -0.5)
ob_ground_floor_walls_022_proxy.lineart.crease_threshold = 0.0
ob_ground_floor_walls_023_proxy.location = (-0.2599, 0.1366, 6.896)
ob_ground_floor_walls_023_proxy.scale = (17.5, 17.5, 17.5)
ob_ground_floor_walls_023_proxy.empty_image_offset = (-0.5, -0.5)
ob_ground_floor_walls_023_proxy.lineart.crease_threshold = 0.0
ob_ground_floor_walls_024_proxy.location = (-0.2599, 0.1366, 6.896)
ob_ground_floor_walls_024_proxy.scale = (17.5, 17.5, 17.5)
ob_ground_floor_walls_024_proxy.empty_image_offset = (-0.5, -0.5)
ob_ground_floor_walls_024_proxy.lineart.crease_threshold = 0.0
ob_ground_floor_walls_025_proxy.location = (-0.2599, 0.1366, 6.896)
ob_ground_floor_walls_025_proxy.scale = (17.5, 17.5, 17.5)
ob_ground_floor_walls_025_proxy.empty_image_offset = (-0.5, -0.5)
ob_ground_floor_walls_025_proxy.lineart.crease_threshold = 0.0
ob_ground_floor_walls_026_proxy.location = (-0.2599, 0.1366, 6.896)
ob_ground_floor_walls_026_proxy.scale = (17.5, 17.5, 17.5)
ob_ground_floor_walls_026_proxy.empty_image_offset = (-0.5, -0.5)
ob_ground_floor_walls_026_proxy.lineart.crease_threshold = 0.0
ob_ground_floor_walls_027_proxy.location = (-0.2599, 8.819, 6.896)
ob_ground_floor_walls_027_proxy.scale = (17.5, 17.5, 17.5)
ob_ground_floor_walls_027_proxy.empty_image_offset = (-0.5, -0.5)
ob_ground_floor_walls_027_proxy.lineart.crease_threshold = 0.0
ob_ground_floor_proxy.location = (-0.3997, -0.0122, 0.654)
ob_ground_floor_proxy.scale = (17.5, 17.5, 17.5)
ob_ground_floor_proxy.empty_image_offset = (-0.5, -0.5)
ob_ground_floor_proxy.lineart.crease_threshold = 0.0
ob_icosphere_proxy.location = (-13.74, -0.7098, 2.667)
ob_icosphere_proxy.scale = (0.1251, 0.1251, 0.1251)
ob_icosphere_proxy.empty_image_offset = (-0.5, -0.5)
ob_icosphere_proxy.lineart.crease_threshold = 0.0
ob_kitchen_window_001_proxy.location = (-8.37, 21.11, 2.523)
ob_kitchen_window_001_proxy.rotation_euler = (0.0, -0.0, -1.571)
ob_kitchen_window_001_proxy.empty_image_offset = (-0.5, -0.5)
ob_kitchen_window_001_proxy.lineart.crease_threshold = 0.0
ob_kitchen_window_002_proxy.location = (-8.37, 21.11, 9.545)
ob_kitchen_window_002_proxy.rotation_euler = (0.0, -0.0, -1.571)
ob_kitchen_window_002_proxy.empty_image_offset = (-0.5, -0.5)
ob_kitchen_window_002_proxy.lineart.crease_threshold = 0.0
ob_kitchen_window_003_proxy.location = (-1.514, 21.11, 9.545)
ob_kitchen_window_003_proxy.rotation_euler = (0.0, -0.0, -1.571)
ob_kitchen_window_003_proxy.empty_image_offset = (-0.5, -0.5)
ob_kitchen_window_003_proxy.lineart.crease_threshold = 0.0
ob_kitchen_window_proxy.location = (-1.552, 21.11, 2.523)
ob_kitchen_window_proxy.rotation_euler = (0.0, -0.0, -1.571)
ob_kitchen_window_proxy.empty_image_offset = (-0.5, -0.5)
ob_kitchen_window_proxy.lineart.crease_threshold = 0.0
ob_left_window_proxy.location = (-0.1709, -6.77, 9.583)
ob_left_window_proxy.empty_image_offset = (-0.5, -0.5)
ob_left_window_proxy.lineart.crease_threshold = 0.0
ob_lower_ceiling_proxy.location = (-0.2599, 0.1366, 6.886)
ob_lower_ceiling_proxy.scale = (17.5, 17.5, 17.5)
ob_lower_ceiling_proxy.empty_image_offset = (-0.5, -0.5)
ob_lower_ceiling_proxy.lineart.crease_threshold = 0.0
ob_oven_proxy.location = (-14.2, 17.2, 2.555)
ob_oven_proxy.scale = (0.3882, 0.3882, 0.05182)
ob_oven_proxy.empty_image_offset = (-0.5, -0.5)
ob_oven_proxy.lineart.crease_threshold = 0.0
ob_radio_proxy.location = (-1.171, 15.03, 4.224)
ob_radio_proxy.scale = (0.4041, 0.4041, 0.4041)
ob_radio_proxy.empty_image_offset = (-0.5, -0.5)
ob_radio_proxy.lineart.crease_threshold = 0.0
ob_right_window_proxy.location = (-0.1709, 15.11, 9.583)
ob_right_window_proxy.empty_image_offset = (-0.5, -0.5)
ob_right_window_proxy.lineart.crease_threshold = 0.0
ob_roof_part_2_proxy.location = (-0.2599, -0.02334, 13.9)
ob_roof_part_2_proxy.scale = (18.54, 18.54, 18.54)
ob_roof_part_2_proxy.empty_image_offset = (-0.5, -0.5)
ob_roof_part_2_proxy.lineart.crease_threshold = 0.0
ob_roof_proxy.location = (-0.2599, 0.1366, 13.97)
ob_roof_proxy.scale = (17.5, 17.5, 17.5)
ob_roof_proxy.empty_image_offset = (-0.5, -0.5)
ob_roof_proxy.lineart.crease_threshold = 0.0
ob_sairs_proxy.location = (-17.93, 0.0, 1.639)
ob_sairs_proxy.empty_image_offset = (-0.5, -0.5)
ob_sairs_proxy.lineart.crease_threshold = 0.0
ob_sink_proxy.location = (-14.94, 13.21, 1.389)
ob_sink_proxy.scale = (0.7322, 0.7322, 0.7322)
ob_sink_proxy.empty_image_offset = (-0.5, -0.5)
ob_sink_proxy.lineart.crease_threshold = 0.0
ob_stove_thing_proxy.location = (-14.68, 16.74, 5.512)
ob_stove_thing_proxy.empty_image_offset = (-0.5, -0.5)
ob_stove_thing_proxy.lineart.crease_threshold = 0.0
ob_table_proxy.location = (-6.6, 5.088, 0.4299)
ob_table_proxy.rotation_euler = (-0.02586, -0.01586, 3.402)
ob_table_proxy.scale = (-0.1303, -0.1303, -0.1303)
ob_table_proxy.empty_image_offset = (-0.5, -0.5)
ob_table_proxy.lineart.crease_threshold = 0.0
ob_telly_proxy.location = (-1.174, 14.27, 3.081)
ob_telly_proxy.scale = (1.114, 1.114, 1.114)
ob_telly_proxy.empty_image_offset = (-0.5, -0.5)
ob_telly_proxy.lineart.crease_threshold = 0.0
ob_up_window_proxy.location = (9.004, 3.201, 10.66)
ob_up_window_proxy.empty_image_offset = (-0.5, -0.5)
ob_up_window_proxy.lineart.crease_threshold = 0.0
ob_upper_floor_proxy.location = (-0.2599, 0.1366, 6.896)
ob_upper_floor_proxy.scale = (17.5, 17.5, 17.5)
ob_upper_floor_proxy.empty_image_offset = (-0.5, -0.5)
ob_upper_floor_proxy.lineart.crease_threshold = 0.0
ob_sun.location = (0.0, 0.0, 58.95)
ob_sun.lineart.crease_threshold = 0.0

# ---- collection membership
col_collection.objects.link(ob_light)
col_collection.objects.link(ob_camera)
col_collection.objects.link(ob_grassplane)
col_house_original.objects.link(ob_cabinet)
col_house_original.objects.link(ob_ceiling)
col_house_original.objects.link(ob_chair)
col_house_original.objects.link(ob_chair_001)
col_house_original.objects.link(ob_chair_002)
col_house_original.objects.link(ob_coatstand)
col_house_original.objects.link(ob_console)
col_house_original.objects.link(ob_couch)
col_house_original.objects.link(ob_counter)
col_house_original.objects.link(ob_door)
col_house_original.objects.link(ob_down_window)
col_house_original.objects.link(ob_dvr)
col_house_original.objects.link(ob_fridge)
col_house_original.objects.link(ob_front_door)
col_house_original.objects.link(ob_garage_door)
col_house_original.objects.link(ob_ground_floor)
col_house_original.objects.link(ob_ground_floor_walls_001)
col_house_original.objects.link(ob_ground_floor_walls_002)
col_house_original.objects.link(ob_ground_floor_walls_003)
col_house_original.objects.link(ob_ground_floor_walls_004)
col_house_original.objects.link(ob_ground_floor_walls_005)
col_house_original.objects.link(ob_ground_floor_walls_006)
col_house_original.objects.link(ob_ground_floor_walls_007)
col_house_original.objects.link(ob_ground_floor_walls_008)
col_house_original.objects.link(ob_ground_floor_walls_009)
col_house_original.objects.link(ob_ground_floor_walls_010)
col_house_original.objects.link(ob_ground_floor_walls_011)
col_house_original.objects.link(ob_ground_floor_walls_012)
col_house_original.objects.link(ob_ground_floor_walls_013)
col_house_original.objects.link(ob_ground_floor_walls_014)
col_house_original.objects.link(ob_ground_floor_walls_015)
col_house_original.objects.link(ob_ground_floor_walls_016)
col_house_original.objects.link(ob_ground_floor_walls_017)
col_house_original.objects.link(ob_ground_floor_walls_018)
col_house_original.objects.link(ob_ground_floor_walls_019)
col_house_original.objects.link(ob_ground_floor_walls_020)
col_house_original.objects.link(ob_ground_floor_walls_021)
col_house_original.objects.link(ob_ground_floor_walls_022)
col_house_original.objects.link(ob_ground_floor_walls_023)
col_house_original.objects.link(ob_ground_floor_walls_024)
col_house_original.objects.link(ob_ground_floor_walls_025)
col_house_original.objects.link(ob_ground_floor_walls_026)
col_house_original.objects.link(ob_ground_floor_walls_027)
col_house_original.objects.link(ob_icosphere)
col_house_original.objects.link(ob_kitchen_window)
col_house_original.objects.link(ob_kitchen_window_001)
col_house_original.objects.link(ob_kitchen_window_002)
col_house_original.objects.link(ob_kitchen_window_003)
col_house_original.objects.link(ob_left_window)
col_house_original.objects.link(ob_lower_ceiling)
col_house_original.objects.link(ob_oven)
col_house_original.objects.link(ob_radio)
col_house_original.objects.link(ob_right_window)
col_house_original.objects.link(ob_roof)
col_house_original.objects.link(ob_roof_part_2)
col_house_original.objects.link(ob_sairs)
col_house_original.objects.link(ob_sink)
col_house_original.objects.link(ob_stove_thing)
col_house_original.objects.link(ob_table)
col_house_original.objects.link(ob_telly)
col_house_original.objects.link(ob_up_window)
col_house_original.objects.link(ob_upper_floor)
col_house.objects.link(ob_cabinet_proxy)
col_house.objects.link(ob_ceiling_proxy)
col_house.objects.link(ob_chair_001_proxy)
col_house.objects.link(ob_chair_002_proxy)
col_house.objects.link(ob_chair_proxy)
col_house.objects.link(ob_coatstand_proxy)
col_house.objects.link(ob_console_proxy)
col_house.objects.link(ob_couch_proxy)
col_house.objects.link(ob_counter_proxy)
col_house.objects.link(ob_door_proxy)
col_house.objects.link(ob_down_window_proxy)
col_house.objects.link(ob_dvr_proxy)
col_house.objects.link(ob_fridge_proxy)
col_house.objects.link(ob_front_door_proxy)
col_house.objects.link(ob_garage_door_proxy)
col_house.objects.link(ob_ground_floor_walls_001_proxy)
col_house.objects.link(ob_ground_floor_walls_002_proxy)
col_house.objects.link(ob_ground_floor_walls_003_proxy)
col_house.objects.link(ob_ground_floor_walls_004_proxy)
col_house.objects.link(ob_ground_floor_walls_005_proxy)
col_house.objects.link(ob_ground_floor_walls_006_proxy)
col_house.objects.link(ob_ground_floor_walls_007_proxy)
col_house.objects.link(ob_ground_floor_walls_008_proxy)
col_house.objects.link(ob_ground_floor_walls_009_proxy)
col_house.objects.link(ob_ground_floor_walls_010_proxy)
col_house.objects.link(ob_ground_floor_walls_011_proxy)
col_house.objects.link(ob_ground_floor_walls_012_proxy)
col_house.objects.link(ob_ground_floor_walls_013_proxy)
col_house.objects.link(ob_ground_floor_walls_014_proxy)
col_house.objects.link(ob_ground_floor_walls_015_proxy)
col_house.objects.link(ob_ground_floor_walls_016_proxy)
col_house.objects.link(ob_ground_floor_walls_017_proxy)
col_house.objects.link(ob_ground_floor_walls_018_proxy)
col_house.objects.link(ob_ground_floor_walls_019_proxy)
col_house.objects.link(ob_ground_floor_walls_020_proxy)
col_house.objects.link(ob_ground_floor_walls_021_proxy)
col_house.objects.link(ob_ground_floor_walls_022_proxy)
col_house.objects.link(ob_ground_floor_walls_023_proxy)
col_house.objects.link(ob_ground_floor_walls_024_proxy)
col_house.objects.link(ob_ground_floor_walls_025_proxy)
col_house.objects.link(ob_ground_floor_walls_026_proxy)
col_house.objects.link(ob_ground_floor_walls_027_proxy)
col_house.objects.link(ob_ground_floor_proxy)
col_house.objects.link(ob_icosphere_proxy)
col_house.objects.link(ob_kitchen_window_001_proxy)
col_house.objects.link(ob_kitchen_window_002_proxy)
col_house.objects.link(ob_kitchen_window_003_proxy)
col_house.objects.link(ob_kitchen_window_proxy)
col_house.objects.link(ob_left_window_proxy)
col_house.objects.link(ob_lower_ceiling_proxy)
col_house.objects.link(ob_oven_proxy)
col_house.objects.link(ob_radio_proxy)
col_house.objects.link(ob_right_window_proxy)
col_house.objects.link(ob_roof_part_2_proxy)
col_house.objects.link(ob_roof_proxy)
col_house.objects.link(ob_sairs_proxy)
col_house.objects.link(ob_sink_proxy)
col_house.objects.link(ob_stove_thing_proxy)
col_house.objects.link(ob_table_proxy)
col_house.objects.link(ob_telly_proxy)
col_house.objects.link(ob_up_window_proxy)
col_house.objects.link(ob_upper_floor_proxy)
col_house.objects.link(ob_sun)

# ---- scene / render settings (as saved in the file)
scene.camera = ob_camera
scene.frame_start = 1; scene.frame_end = 250; scene.frame_set(1)
scene.render.engine = 'BLENDER_EEVEE_NEXT'
scene.cycles.use_denoising = False
scene.cycles.samples = 128
scene.cycles.sampling_pattern = 'TABULATED_SOBOL'
scene.cycles.use_adaptive_sampling = False
scene.cycles.use_light_tree = False
scene.view_settings.view_transform = 'Filmic'
bpy.context.view_layer.update()
